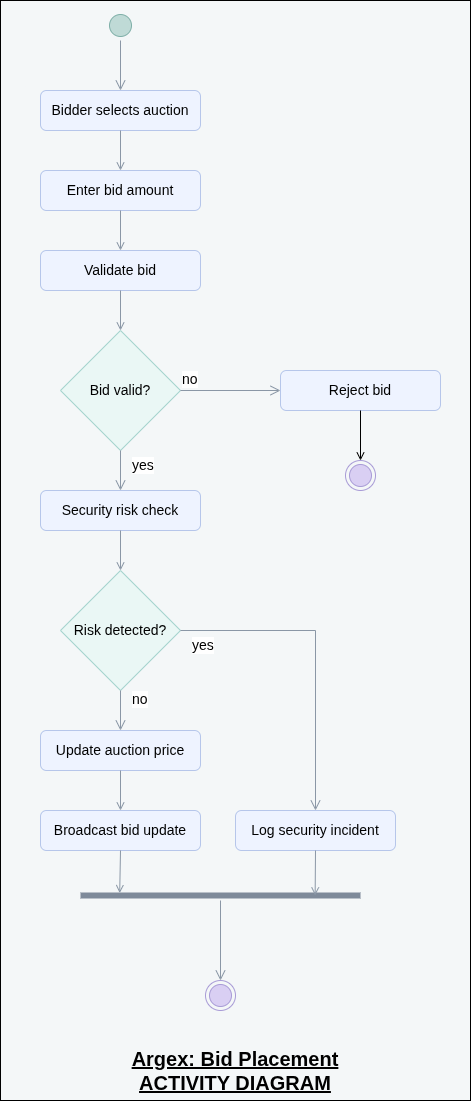

The diagram above was exported from draw.io. Its source (the exported page's mxGraphModel, read from the mxfile embedded in the PNG):
<mxGraphModel dx="1821" dy="2563" grid="1" gridSize="10" guides="1" tooltips="1" connect="1" arrows="1" fold="1" page="1" pageScale="1" pageWidth="827" pageHeight="1169" math="0" shadow="0">
  <root>
    <mxCell id="0" />
    <mxCell id="1" parent="0" />
    <mxCell id="zjZBb7W4sLS3Mak2jWlt-22" parent="1" style="rounded=0;whiteSpace=wrap;html=1;fontSize=14;fillColor=#F4F7F8;" value="" vertex="1">
      <mxGeometry height="1100" width="470" x="-80" y="-10" as="geometry" />
    </mxCell>
    <mxCell id="zjZBb7W4sLS3Mak2jWlt-1" parent="1" style="ellipse;html=1;shape=endState;fillColor=#D9CFF3;strokeColor=#A89BD6;fontSize=14;" value="" vertex="1">
      <mxGeometry height="30" width="30" x="125" y="970" as="geometry" />
    </mxCell>
    <mxCell id="zjZBb7W4sLS3Mak2jWlt-2" parent="1" style="ellipse;html=1;shape=startState;fillColor=#BFDAD6;strokeColor=#7FAFA8;fontSize=14;" value="" vertex="1">
      <mxGeometry height="30" width="30" x="25" as="geometry" />
    </mxCell>
    <mxCell id="zjZBb7W4sLS3Mak2jWlt-3" edge="1" parent="1" source="zjZBb7W4sLS3Mak2jWlt-2" style="edgeStyle=orthogonalEdgeStyle;html=1;verticalAlign=bottom;endArrow=open;endSize=8;strokeColor=#8A97A6;rounded=0;entryX=0.5;entryY=0;entryDx=0;entryDy=0;fontSize=14;" target="zjZBb7W4sLS3Mak2jWlt-9" value="">
      <mxGeometry relative="1" as="geometry">
        <mxPoint x="40" y="70" as="targetPoint" />
      </mxGeometry>
    </mxCell>
    <mxCell id="zjZBb7W4sLS3Mak2jWlt-4" parent="1" style="rhombus;whiteSpace=wrap;html=1;fontColor=#000000;fillColor=#EAF7F5;strokeColor=#A8D5CF;fontSize=14;" value="Risk detected?" vertex="1">
      <mxGeometry height="120" width="120" x="-20" y="560" as="geometry" />
    </mxCell>
    <mxCell id="zjZBb7W4sLS3Mak2jWlt-5" edge="1" parent="1" source="zjZBb7W4sLS3Mak2jWlt-4" style="edgeStyle=orthogonalEdgeStyle;html=1;align=left;verticalAlign=bottom;endArrow=open;endSize=8;strokeColor=#8A97A6;rounded=0;entryX=0.5;entryY=0;entryDx=0;entryDy=0;fontSize=14;" target="zjZBb7W4sLS3Mak2jWlt-18" value="no">
      <mxGeometry relative="1" x="-1" y="-94" as="geometry">
        <mxPoint x="-50" y="-14" as="offset" />
        <mxPoint x="260" y="730" as="targetPoint" />
      </mxGeometry>
    </mxCell>
    <mxCell id="zjZBb7W4sLS3Mak2jWlt-6" edge="1" parent="1" source="zjZBb7W4sLS3Mak2jWlt-4" style="html=1;align=left;verticalAlign=top;endArrow=open;endSize=8;strokeColor=#8A97A6;rounded=0;entryX=0.5;entryY=0;entryDx=0;entryDy=0;fontSize=14;" target="zjZBb7W4sLS3Mak2jWlt-19" value="yes">
      <mxGeometry relative="1" x="-1" y="92" as="geometry">
        <mxPoint x="-22" y="-60" as="offset" />
        <mxPoint x="120" y="810" as="targetPoint" />
      </mxGeometry>
    </mxCell>
    <mxCell id="zjZBb7W4sLS3Mak2jWlt-7" parent="1" style="shape=line;html=1;strokeWidth=6;strokeColor=#7E8A9A;fontSize=14;" value="" vertex="1">
      <mxGeometry height="10" width="280" y="880" as="geometry" />
    </mxCell>
    <mxCell id="zjZBb7W4sLS3Mak2jWlt-8" edge="1" parent="1" source="zjZBb7W4sLS3Mak2jWlt-7" style="edgeStyle=orthogonalEdgeStyle;html=1;verticalAlign=bottom;endArrow=open;endSize=8;strokeColor=#8A97A6;rounded=0;entryX=0.5;entryY=0;entryDx=0;entryDy=0;fontSize=14;" target="zjZBb7W4sLS3Mak2jWlt-1" value="">
      <mxGeometry relative="1" as="geometry">
        <mxPoint x="140" y="960" as="targetPoint" />
      </mxGeometry>
    </mxCell>
    <mxCell id="zjZBb7W4sLS3Mak2jWlt-9" parent="1" style="rounded=1;whiteSpace=wrap;html=1;fontSize=14;fillColor=#EEF3FF;strokeColor=#B6C6EA;" value="Bidder selects auction" vertex="1">
      <mxGeometry height="40" width="160" x="-40" y="80" as="geometry" />
    </mxCell>
    <mxCell id="zjZBb7W4sLS3Mak2jWlt-10" parent="1" style="rounded=1;whiteSpace=wrap;html=1;fontSize=14;fillColor=#EEF3FF;strokeColor=#B6C6EA;" value="Enter bid amount" vertex="1">
      <mxGeometry height="40" width="160" x="-40" y="160" as="geometry" />
    </mxCell>
    <mxCell id="zjZBb7W4sLS3Mak2jWlt-11" parent="1" style="rounded=1;whiteSpace=wrap;html=1;fontSize=14;fillColor=#EEF3FF;strokeColor=#B6C6EA;" value="Validate bid" vertex="1">
      <mxGeometry height="40" width="160" x="-40" y="240" as="geometry" />
    </mxCell>
    <mxCell id="zjZBb7W4sLS3Mak2jWlt-12" parent="1" style="rhombus;whiteSpace=wrap;html=1;fontColor=#000000;fillColor=#EAF7F5;strokeColor=#A8D5CF;fontSize=14;" value="Bid valid?" vertex="1">
      <mxGeometry height="120" width="120" x="-20" y="320" as="geometry" />
    </mxCell>
    <mxCell id="zjZBb7W4sLS3Mak2jWlt-13" edge="1" parent="1" source="zjZBb7W4sLS3Mak2jWlt-12" style="html=1;align=left;verticalAlign=bottom;endArrow=open;endSize=8;strokeColor=#8A97A6;rounded=0;entryX=0;entryY=0.5;entryDx=0;entryDy=0;fontSize=14;" target="zjZBb7W4sLS3Mak2jWlt-15" value="no">
      <mxGeometry relative="1" x="-1" as="geometry">
        <mxPoint x="200" y="370" as="targetPoint" />
      </mxGeometry>
    </mxCell>
    <mxCell id="zjZBb7W4sLS3Mak2jWlt-14" edge="1" parent="1" source="zjZBb7W4sLS3Mak2jWlt-12" style="html=1;align=left;verticalAlign=top;endArrow=open;endSize=8;strokeColor=#8A97A6;rounded=0;entryX=0.5;entryY=0;entryDx=0;entryDy=0;fontSize=14;" target="zjZBb7W4sLS3Mak2jWlt-17" value="yes">
      <mxGeometry relative="1" x="-1" y="10" as="geometry">
        <mxPoint as="offset" />
        <mxPoint x="110" y="520" as="targetPoint" />
      </mxGeometry>
    </mxCell>
    <mxCell id="zjZBb7W4sLS3Mak2jWlt-15" parent="1" style="rounded=1;whiteSpace=wrap;html=1;fontSize=14;fillColor=#EEF3FF;strokeColor=#B6C6EA;" value="Reject bid" vertex="1">
      <mxGeometry height="40" width="160" x="200" y="360" as="geometry" />
    </mxCell>
    <mxCell id="zjZBb7W4sLS3Mak2jWlt-16" parent="1" style="ellipse;html=1;shape=endState;fillColor=#D9CFF3;strokeColor=#A89BD6;fontSize=14;" value="" vertex="1">
      <mxGeometry height="30" width="30" x="265" y="450" as="geometry" />
    </mxCell>
    <mxCell id="zjZBb7W4sLS3Mak2jWlt-17" parent="1" style="rounded=1;whiteSpace=wrap;html=1;fontSize=14;fillColor=#EEF3FF;strokeColor=#B6C6EA;" value="Security risk check" vertex="1">
      <mxGeometry height="40" width="160" x="-40" y="480" as="geometry" />
    </mxCell>
    <mxCell id="zjZBb7W4sLS3Mak2jWlt-18" parent="1" style="rounded=1;whiteSpace=wrap;html=1;fontSize=14;fillColor=#EEF3FF;strokeColor=#B6C6EA;" value="Log security incident" vertex="1">
      <mxGeometry height="40" width="160" x="155" y="800" as="geometry" />
    </mxCell>
    <mxCell id="zjZBb7W4sLS3Mak2jWlt-19" parent="1" style="rounded=1;whiteSpace=wrap;html=1;fontSize=14;fillColor=#EEF3FF;strokeColor=#B6C6EA;" value="Update auction price" vertex="1">
      <mxGeometry height="40" width="160" x="-40" y="720" as="geometry" />
    </mxCell>
    <mxCell id="zjZBb7W4sLS3Mak2jWlt-20" parent="1" style="rounded=1;whiteSpace=wrap;html=1;fontSize=14;fillColor=#EEF3FF;strokeColor=#B6C6EA;" value="Broadcast bid update" vertex="1">
      <mxGeometry height="40" width="160" x="-40" y="800" as="geometry" />
    </mxCell>
    <mxCell id="zjZBb7W4sLS3Mak2jWlt-21" parent="1" style="text;whiteSpace=wrap;html=1;align=center;" value="&lt;font style=&quot;font-size: 20px;&quot;&gt;&lt;u&gt;&lt;b&gt;Argex: Bid Placement&lt;/b&gt;&lt;/u&gt;&lt;/font&gt;&lt;div&gt;&lt;font style=&quot;font-size: 20px;&quot;&gt;&lt;u&gt;&lt;b&gt;ACTIVITY DIAGRAM&lt;/b&gt;&lt;/u&gt;&lt;/font&gt;&lt;/div&gt;" vertex="1">
      <mxGeometry height="40" width="320" x="-5" y="1030" as="geometry" />
    </mxCell>
    <mxCell id="zjZBb7W4sLS3Mak2jWlt-25" edge="1" parent="1" source="zjZBb7W4sLS3Mak2jWlt-9" style="endArrow=open;html=1;rounded=0;endFill=0;entryX=0.5;entryY=0;entryDx=0;entryDy=0;exitX=0.5;exitY=1;exitDx=0;exitDy=0;fontSize=14;strokeColor=#8A97A6;" target="zjZBb7W4sLS3Mak2jWlt-10" value="">
      <mxGeometry height="50" relative="1" width="50" as="geometry">
        <mxPoint x="40" y="180" as="sourcePoint" />
        <mxPoint x="90" y="130" as="targetPoint" />
      </mxGeometry>
    </mxCell>
    <mxCell id="zjZBb7W4sLS3Mak2jWlt-26" edge="1" parent="1" source="zjZBb7W4sLS3Mak2jWlt-10" style="endArrow=open;html=1;rounded=0;endFill=0;entryX=0.5;entryY=0;entryDx=0;entryDy=0;exitX=0.5;exitY=1;exitDx=0;exitDy=0;fontSize=14;strokeColor=#8A97A6;" target="zjZBb7W4sLS3Mak2jWlt-11" value="">
      <mxGeometry height="50" relative="1" width="50" as="geometry">
        <mxPoint x="50" y="190" as="sourcePoint" />
        <mxPoint x="100" y="140" as="targetPoint" />
      </mxGeometry>
    </mxCell>
    <mxCell id="zjZBb7W4sLS3Mak2jWlt-27" edge="1" parent="1" source="zjZBb7W4sLS3Mak2jWlt-11" style="endArrow=open;html=1;rounded=0;endFill=0;entryX=0.5;entryY=0;entryDx=0;entryDy=0;exitX=0.5;exitY=1;exitDx=0;exitDy=0;fontSize=14;strokeColor=#8A97A6;" target="zjZBb7W4sLS3Mak2jWlt-12" value="">
      <mxGeometry height="50" relative="1" width="50" as="geometry">
        <mxPoint x="60" y="200" as="sourcePoint" />
        <mxPoint x="110" y="150" as="targetPoint" />
      </mxGeometry>
    </mxCell>
    <mxCell id="zjZBb7W4sLS3Mak2jWlt-28" edge="1" parent="1" source="zjZBb7W4sLS3Mak2jWlt-15" style="endArrow=open;html=1;rounded=0;endFill=0;entryX=0.5;entryY=0;entryDx=0;entryDy=0;exitX=0.5;exitY=1;exitDx=0;exitDy=0;fontSize=14;" target="zjZBb7W4sLS3Mak2jWlt-16" value="">
      <mxGeometry height="50" relative="1" width="50" as="geometry">
        <mxPoint x="170" y="545" as="sourcePoint" />
        <mxPoint x="220" y="495" as="targetPoint" />
      </mxGeometry>
    </mxCell>
    <mxCell id="zjZBb7W4sLS3Mak2jWlt-29" edge="1" parent="1" source="zjZBb7W4sLS3Mak2jWlt-17" style="endArrow=open;html=1;rounded=0;endFill=0;entryX=0.5;entryY=0;entryDx=0;entryDy=0;exitX=0.5;exitY=1;exitDx=0;exitDy=0;fontSize=14;strokeColor=#8A97A6;" target="zjZBb7W4sLS3Mak2jWlt-4" value="">
      <mxGeometry height="50" relative="1" width="50" as="geometry">
        <mxPoint x="180" y="555" as="sourcePoint" />
        <mxPoint x="230" y="505" as="targetPoint" />
      </mxGeometry>
    </mxCell>
    <mxCell id="zjZBb7W4sLS3Mak2jWlt-30" edge="1" parent="1" source="zjZBb7W4sLS3Mak2jWlt-19" style="endArrow=open;html=1;rounded=0;endFill=0;entryX=0.5;entryY=0;entryDx=0;entryDy=0;fontSize=14;strokeColor=#8A97A6;" target="zjZBb7W4sLS3Mak2jWlt-20" value="">
      <mxGeometry height="50" relative="1" width="50" as="geometry">
        <mxPoint x="190" y="565" as="sourcePoint" />
        <mxPoint x="240" y="515" as="targetPoint" />
      </mxGeometry>
    </mxCell>
    <mxCell id="zjZBb7W4sLS3Mak2jWlt-31" edge="1" parent="1" source="zjZBb7W4sLS3Mak2jWlt-18" style="endArrow=open;html=1;rounded=0;endFill=0;entryX=0.838;entryY=0.495;entryDx=0;entryDy=0;entryPerimeter=0;exitX=0.5;exitY=1;exitDx=0;exitDy=0;fontSize=14;strokeColor=#8A97A6;" target="zjZBb7W4sLS3Mak2jWlt-7" value="">
      <mxGeometry height="50" relative="1" width="50" as="geometry">
        <mxPoint x="200" y="575" as="sourcePoint" />
        <mxPoint x="250" y="525" as="targetPoint" />
      </mxGeometry>
    </mxCell>
    <mxCell id="zjZBb7W4sLS3Mak2jWlt-32" edge="1" parent="1" source="zjZBb7W4sLS3Mak2jWlt-20" style="endArrow=open;html=1;rounded=0;endFill=0;entryX=0.14;entryY=0.261;entryDx=0;entryDy=0;entryPerimeter=0;exitX=0.5;exitY=1;exitDx=0;exitDy=0;fontSize=14;strokeColor=#8A97A6;" target="zjZBb7W4sLS3Mak2jWlt-7" value="">
      <mxGeometry height="50" relative="1" width="50" as="geometry">
        <mxPoint x="210" y="585" as="sourcePoint" />
        <mxPoint x="260" y="535" as="targetPoint" />
      </mxGeometry>
    </mxCell>
  </root>
</mxGraphModel>